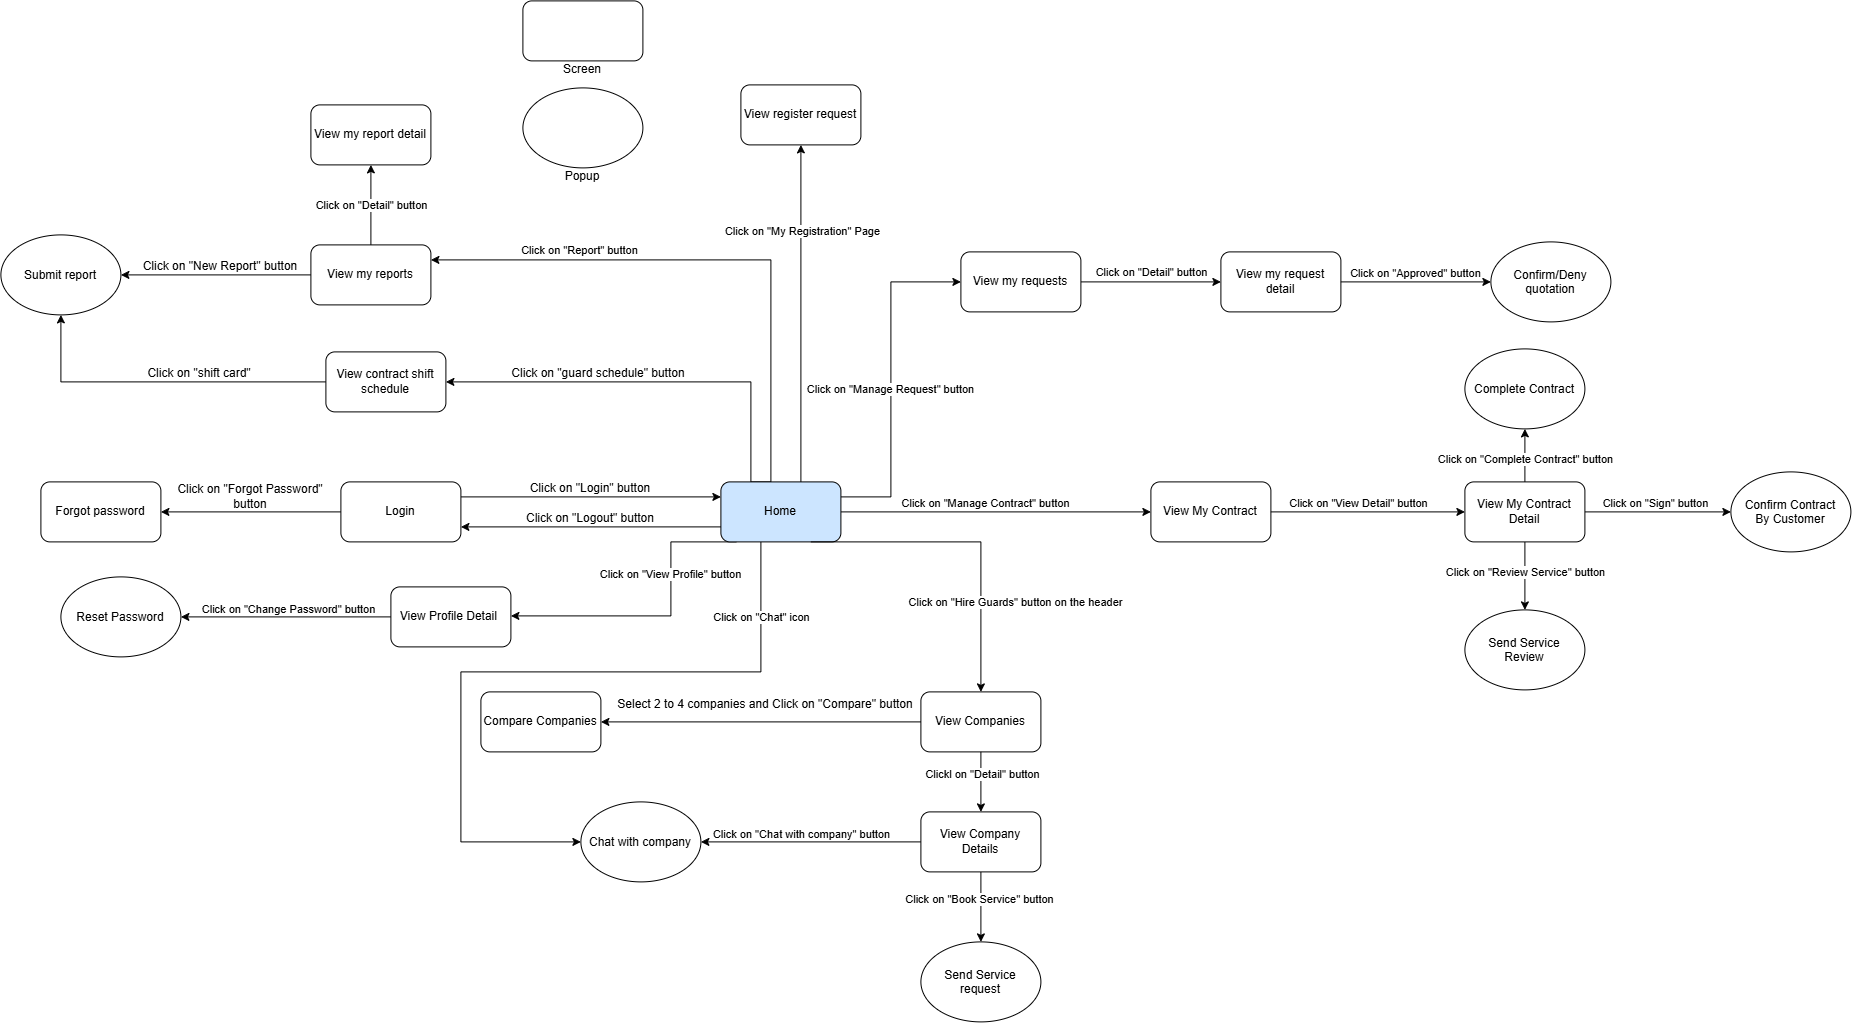

The diagram above was exported from draw.io. Its source (the exported page's mxGraphModel, read from the mxfile embedded in the PNG):
<mxGraphModel dx="1557" dy="1103" grid="1" gridSize="10" guides="1" tooltips="1" connect="1" arrows="1" fold="1" page="1" pageScale="1" pageWidth="1100" pageHeight="850" math="0" shadow="0">
  <root>
    <mxCell id="0" />
    <mxCell id="1" parent="0" />
    <mxCell id="2" edge="1" parent="1" style="edgeStyle=orthogonalEdgeStyle;rounded=0;orthogonalLoop=1;jettySize=auto;html=1;exitX=0.5;exitY=0;exitDx=0;exitDy=0;entryX=0.5;entryY=1;entryDx=0;entryDy=0;">
      <mxGeometry relative="1" as="geometry">
        <mxPoint x="1140" y="599.9999999999998" as="sourcePoint" />
        <mxPoint x="1140" y="263" as="targetPoint" />
      </mxGeometry>
    </mxCell>
    <mxCell id="3" connectable="0" parent="2" style="edgeLabel;html=1;align=center;verticalAlign=middle;resizable=0;points=[];" value="Click on &quot;My Registration&quot; Page" vertex="1">
      <mxGeometry relative="1" x="0.49" y="-1" as="geometry">
        <mxPoint as="offset" />
      </mxGeometry>
    </mxCell>
    <mxCell id="4" edge="1" parent="1" source="15" style="edgeStyle=orthogonalEdgeStyle;rounded=0;orthogonalLoop=1;jettySize=auto;html=1;exitX=1;exitY=0.5;exitDx=0;exitDy=0;entryX=0;entryY=0.5;entryDx=0;entryDy=0;" target="46">
      <mxGeometry relative="1" as="geometry" />
    </mxCell>
    <mxCell id="5" connectable="0" parent="4" style="edgeLabel;html=1;align=center;verticalAlign=middle;resizable=0;points=[];" value="Click on &quot;Manage Contract&quot; button" vertex="1">
      <mxGeometry relative="1" x="-0.0714" y="6" as="geometry">
        <mxPoint y="-3" as="offset" />
      </mxGeometry>
    </mxCell>
    <mxCell id="6" edge="1" parent="1" style="edgeStyle=orthogonalEdgeStyle;rounded=0;orthogonalLoop=1;jettySize=auto;html=1;exitX=0;exitY=0.75;exitDx=0;exitDy=0;entryX=0;entryY=0.5;entryDx=0;entryDy=0;" target="50">
      <mxGeometry relative="1" as="geometry">
        <Array as="points">
          <mxPoint x="1100" y="790" />
          <mxPoint x="800" y="790" />
          <mxPoint x="800" y="960" />
        </Array>
        <mxPoint x="1100" y="660.0000000000002" as="sourcePoint" />
        <mxPoint x="960" y="975" as="targetPoint" />
      </mxGeometry>
    </mxCell>
    <mxCell id="7" connectable="0" parent="6" style="edgeLabel;html=1;align=center;verticalAlign=middle;resizable=0;points=[];" value="Click on &quot;Chat&quot; icon" vertex="1">
      <mxGeometry relative="1" x="-0.7899" as="geometry">
        <mxPoint as="offset" />
      </mxGeometry>
    </mxCell>
    <mxCell id="8" edge="1" parent="1" source="15" style="edgeStyle=orthogonalEdgeStyle;rounded=0;orthogonalLoop=1;jettySize=auto;html=1;exitX=1;exitY=0.25;exitDx=0;exitDy=0;entryX=0;entryY=0.5;entryDx=0;entryDy=0;" target="53">
      <mxGeometry relative="1" as="geometry">
        <Array as="points">
          <mxPoint x="1230" y="615" />
          <mxPoint x="1230" y="400" />
        </Array>
        <mxPoint x="1230" y="400" as="targetPoint" />
      </mxGeometry>
    </mxCell>
    <mxCell id="9" connectable="0" parent="8" style="edgeLabel;html=1;align=center;verticalAlign=middle;resizable=0;points=[];" value="Click on &quot;Manage Request&quot; button" vertex="1">
      <mxGeometry relative="1" x="-0.0535" y="1" as="geometry">
        <mxPoint as="offset" />
      </mxGeometry>
    </mxCell>
    <mxCell id="10" edge="1" parent="1" source="15" style="edgeStyle=orthogonalEdgeStyle;rounded=0;orthogonalLoop=1;jettySize=auto;html=1;exitX=0.128;exitY=0.967;exitDx=0;exitDy=0;entryX=1;entryY=0.5;entryDx=0;entryDy=0;exitPerimeter=0;" target="61">
      <mxGeometry relative="1" as="geometry">
        <Array as="points">
          <mxPoint x="1075.42" y="660" />
          <mxPoint x="1010" y="660" />
          <mxPoint x="1010" y="734" />
        </Array>
      </mxGeometry>
    </mxCell>
    <mxCell id="11" connectable="0" parent="10" style="edgeLabel;html=1;align=center;verticalAlign=middle;resizable=0;points=[];" value="Click on &quot;View Profile&quot; button" vertex="1">
      <mxGeometry relative="1" x="-0.4121" y="-1" as="geometry">
        <mxPoint y="11" as="offset" />
      </mxGeometry>
    </mxCell>
    <mxCell id="12" edge="1" parent="1" source="15" style="edgeStyle=orthogonalEdgeStyle;rounded=0;orthogonalLoop=1;jettySize=auto;html=1;exitX=0;exitY=0.75;exitDx=0;exitDy=0;entryX=1;entryY=0.75;entryDx=0;entryDy=0;" target="65">
      <mxGeometry relative="1" as="geometry" />
    </mxCell>
    <mxCell id="13" edge="1" parent="1" source="15" style="edgeStyle=orthogonalEdgeStyle;rounded=0;orthogonalLoop=1;jettySize=auto;html=1;exitX=0.25;exitY=0;exitDx=0;exitDy=0;entryX=1;entryY=0.25;entryDx=0;entryDy=0;" target="19">
      <mxGeometry relative="1" as="geometry">
        <Array as="points">
          <mxPoint x="1110.06" y="599.94" />
          <mxPoint x="1110.06" y="378.06" />
        </Array>
      </mxGeometry>
    </mxCell>
    <mxCell id="14" edge="1" parent="1" source="15" style="edgeStyle=orthogonalEdgeStyle;rounded=0;orthogonalLoop=1;jettySize=auto;html=1;exitX=0.25;exitY=0;exitDx=0;exitDy=0;entryX=1;entryY=0.5;entryDx=0;entryDy=0;" target="72">
      <mxGeometry relative="1" as="geometry" />
    </mxCell>
    <mxCell id="15" parent="1" style="rounded=1;whiteSpace=wrap;html=1;fillColor=#CCE5FF;" value="Home" vertex="1">
      <mxGeometry height="60" width="120" x="1060" y="600" as="geometry" />
    </mxCell>
    <mxCell id="16" edge="1" parent="1" source="19" style="edgeStyle=orthogonalEdgeStyle;rounded=0;orthogonalLoop=1;jettySize=auto;html=1;exitX=0;exitY=0.5;exitDx=0;exitDy=0;entryX=1;entryY=0.5;entryDx=0;entryDy=0;" target="32">
      <mxGeometry relative="1" as="geometry" />
    </mxCell>
    <mxCell id="17" edge="1" parent="1" source="19" style="edgeStyle=orthogonalEdgeStyle;rounded=0;orthogonalLoop=1;jettySize=auto;html=1;exitX=0.5;exitY=0;exitDx=0;exitDy=0;entryX=0.5;entryY=1;entryDx=0;entryDy=0;" target="31">
      <mxGeometry relative="1" as="geometry" />
    </mxCell>
    <mxCell id="18" connectable="0" parent="17" style="edgeLabel;html=1;align=center;verticalAlign=middle;resizable=0;points=[];" value="Click on &quot;Detail&quot; button" vertex="1">
      <mxGeometry relative="1" x="0.019" as="geometry">
        <mxPoint as="offset" />
      </mxGeometry>
    </mxCell>
    <mxCell id="19" parent="1" style="rounded=1;whiteSpace=wrap;html=1;" value="&lt;div&gt;View my reports&lt;/div&gt;" vertex="1">
      <mxGeometry height="60" width="120" x="650" y="363" as="geometry" />
    </mxCell>
    <mxCell id="20" edge="1" parent="1" source="21" style="edgeStyle=orthogonalEdgeStyle;rounded=0;orthogonalLoop=1;jettySize=auto;html=1;exitX=0;exitY=0.5;exitDx=0;exitDy=0;entryX=1;entryY=0.5;entryDx=0;entryDy=0;" target="47">
      <mxGeometry relative="1" as="geometry" />
    </mxCell>
    <mxCell id="21" parent="1" style="rounded=1;whiteSpace=wrap;html=1;" value="View Companies" vertex="1">
      <mxGeometry height="60" width="120" x="1260" y="810" as="geometry" />
    </mxCell>
    <mxCell id="22" edge="1" parent="1" source="15" style="endArrow=classic;html=1;rounded=0;exitX=0.75;exitY=1;exitDx=0;exitDy=0;entryX=0.5;entryY=0;entryDx=0;entryDy=0;" target="21" value="">
      <mxGeometry height="50" relative="1" width="50" as="geometry">
        <Array as="points">
          <mxPoint x="1320" y="660" />
        </Array>
        <mxPoint x="1080" y="660" as="sourcePoint" />
        <mxPoint x="1080" y="754.95" as="targetPoint" />
      </mxGeometry>
    </mxCell>
    <mxCell id="23" connectable="0" parent="22" style="edgeLabel;html=1;align=center;verticalAlign=middle;resizable=0;points=[];" value="Click on &quot;Hire Guards&quot; button on the header" vertex="1">
      <mxGeometry relative="1" x="-0.2658" y="1" as="geometry">
        <mxPoint x="87" y="61" as="offset" />
      </mxGeometry>
    </mxCell>
    <mxCell id="24" edge="1" parent="1" source="28" style="edgeStyle=orthogonalEdgeStyle;rounded=0;orthogonalLoop=1;jettySize=auto;html=1;exitX=0.5;exitY=1;exitDx=0;exitDy=0;entryX=0.5;entryY=0;entryDx=0;entryDy=0;" target="35">
      <mxGeometry relative="1" as="geometry" />
    </mxCell>
    <mxCell id="25" connectable="0" parent="24" style="edgeLabel;html=1;align=center;verticalAlign=middle;resizable=0;points=[];" value="Click on &quot;Book Service&quot; button" vertex="1">
      <mxGeometry relative="1" x="-0.2231" y="-2" as="geometry">
        <mxPoint as="offset" />
      </mxGeometry>
    </mxCell>
    <mxCell id="26" edge="1" parent="1" source="28" style="edgeStyle=orthogonalEdgeStyle;rounded=0;orthogonalLoop=1;jettySize=auto;html=1;exitX=0;exitY=0.5;exitDx=0;exitDy=0;entryX=1;entryY=0.5;entryDx=0;entryDy=0;" target="50">
      <mxGeometry relative="1" as="geometry" />
    </mxCell>
    <mxCell id="27" connectable="0" parent="26" style="edgeLabel;html=1;align=center;verticalAlign=middle;resizable=0;points=[];" value="Click on &quot;Chat with company&quot; button" vertex="1">
      <mxGeometry relative="1" x="0.0958" y="-8" as="geometry">
        <mxPoint as="offset" />
      </mxGeometry>
    </mxCell>
    <mxCell id="28" parent="1" style="rounded=1;whiteSpace=wrap;html=1;" value="View Company Details" vertex="1">
      <mxGeometry height="60" width="120" x="1260" y="930" as="geometry" />
    </mxCell>
    <mxCell id="29" edge="1" parent="1" source="21" style="endArrow=classic;html=1;rounded=0;exitX=0.5;exitY=1;exitDx=0;exitDy=0;" target="28" value="">
      <mxGeometry height="50" relative="1" width="50" as="geometry">
        <mxPoint x="1200" y="980" as="sourcePoint" />
        <mxPoint x="1250" y="930" as="targetPoint" />
      </mxGeometry>
    </mxCell>
    <mxCell id="30" connectable="0" parent="29" style="edgeLabel;html=1;align=center;verticalAlign=middle;resizable=0;points=[];" value="Clickl on &quot;Detail&quot; button" vertex="1">
      <mxGeometry relative="1" x="-0.2831" y="1" as="geometry">
        <mxPoint as="offset" />
      </mxGeometry>
    </mxCell>
    <mxCell id="31" parent="1" style="rounded=1;whiteSpace=wrap;html=1;" value="&lt;div&gt;View my report detail&lt;/div&gt;" vertex="1">
      <mxGeometry height="60" width="120" x="650" y="223" as="geometry" />
    </mxCell>
    <mxCell id="32" parent="1" style="ellipse;whiteSpace=wrap;html=1;shapeInside=1;" value="Submit report&lt;div&gt;&lt;br&gt;&lt;/div&gt;" vertex="1">
      <mxGeometry height="80" width="120" x="340" y="353" as="geometry" />
    </mxCell>
    <mxCell id="33" parent="1" style="rounded=1;whiteSpace=wrap;html=1;" value="&lt;div&gt;View register request&lt;/div&gt;" vertex="1">
      <mxGeometry height="60" width="120" x="1080" y="203" as="geometry" />
    </mxCell>
    <mxCell id="34" parent="1" style="text;html=1;whiteSpace=wrap;strokeColor=none;fillColor=none;align=center;verticalAlign=middle;rounded=0;" value="Click on &quot;New Report&quot; button" vertex="1">
      <mxGeometry height="30" width="160" x="480" y="370" as="geometry" />
    </mxCell>
    <mxCell id="35" parent="1" style="ellipse;whiteSpace=wrap;html=1;shapeInside=1;" value="Send Service request&lt;div&gt;&lt;br&gt;&lt;/div&gt;" vertex="1">
      <mxGeometry height="80" width="120" x="1260" y="1060" as="geometry" />
    </mxCell>
    <mxCell id="36" edge="1" parent="1" source="42" style="edgeStyle=orthogonalEdgeStyle;rounded=0;orthogonalLoop=1;jettySize=auto;html=1;exitX=1;exitY=0.5;exitDx=0;exitDy=0;entryX=0;entryY=0.5;entryDx=0;entryDy=0;" target="43">
      <mxGeometry relative="1" as="geometry" />
    </mxCell>
    <mxCell id="37" connectable="0" parent="36" style="edgeLabel;html=1;align=center;verticalAlign=middle;resizable=0;points=[];" value="Click on &quot;Sign&quot; button" vertex="1">
      <mxGeometry relative="1" x="-0.0411" y="9" as="geometry">
        <mxPoint as="offset" />
      </mxGeometry>
    </mxCell>
    <mxCell id="38" edge="1" parent="1" source="42" style="edgeStyle=orthogonalEdgeStyle;rounded=0;orthogonalLoop=1;jettySize=auto;html=1;exitX=0.5;exitY=0;exitDx=0;exitDy=0;entryX=0.5;entryY=1;entryDx=0;entryDy=0;" target="49">
      <mxGeometry relative="1" as="geometry" />
    </mxCell>
    <mxCell id="39" connectable="0" parent="38" style="edgeLabel;html=1;align=center;verticalAlign=middle;resizable=0;points=[];" value="Click on &quot;Complete Contract&quot; button" vertex="1">
      <mxGeometry relative="1" x="-0.1482" as="geometry">
        <mxPoint as="offset" />
      </mxGeometry>
    </mxCell>
    <mxCell id="40" edge="1" parent="1" source="42" style="edgeStyle=orthogonalEdgeStyle;rounded=0;orthogonalLoop=1;jettySize=auto;html=1;exitX=0.5;exitY=1;exitDx=0;exitDy=0;entryX=0.5;entryY=0;entryDx=0;entryDy=0;" target="58">
      <mxGeometry relative="1" as="geometry" />
    </mxCell>
    <mxCell id="41" connectable="0" parent="40" style="edgeLabel;html=1;align=center;verticalAlign=middle;resizable=0;points=[];" value="Click on &quot;Review Service&quot; button" vertex="1">
      <mxGeometry relative="1" x="-0.141" as="geometry">
        <mxPoint as="offset" />
      </mxGeometry>
    </mxCell>
    <mxCell id="42" parent="1" style="rounded=1;whiteSpace=wrap;html=1;" value="&lt;div&gt;View My Contract Detail&lt;/div&gt;" vertex="1">
      <mxGeometry height="60" width="120" x="1804" y="600" as="geometry" />
    </mxCell>
    <mxCell id="43" parent="1" style="ellipse;whiteSpace=wrap;html=1;shapeInside=1;" value="Confirm Contract By Customer&lt;div&gt;&lt;br&gt;&lt;/div&gt;" vertex="1">
      <mxGeometry height="80" width="120" x="2070" y="590" as="geometry" />
    </mxCell>
    <mxCell id="44" edge="1" parent="1" source="46" style="edgeStyle=orthogonalEdgeStyle;rounded=0;orthogonalLoop=1;jettySize=auto;html=1;exitX=1;exitY=0.5;exitDx=0;exitDy=0;entryX=0;entryY=0.5;entryDx=0;entryDy=0;" target="42">
      <mxGeometry relative="1" as="geometry" />
    </mxCell>
    <mxCell id="45" connectable="0" parent="44" style="edgeLabel;html=1;align=center;verticalAlign=middle;resizable=0;points=[];" value="Click on &quot;View Detail&quot; button" vertex="1">
      <mxGeometry relative="1" x="-0.1134" y="9" as="geometry">
        <mxPoint as="offset" />
      </mxGeometry>
    </mxCell>
    <mxCell id="46" parent="1" style="rounded=1;whiteSpace=wrap;html=1;" value="&lt;div&gt;View My Contract&lt;/div&gt;" vertex="1">
      <mxGeometry height="60" width="120" x="1490" y="600" as="geometry" />
    </mxCell>
    <mxCell id="47" parent="1" style="rounded=1;whiteSpace=wrap;html=1;" value="Compare Companies" vertex="1">
      <mxGeometry height="60" width="120" x="820" y="810" as="geometry" />
    </mxCell>
    <mxCell id="48" parent="1" style="text;html=1;whiteSpace=wrap;strokeColor=none;fillColor=none;align=center;verticalAlign=middle;rounded=0;" value="Select 2 to 4 companies and Click on &quot;Compare&quot; button" vertex="1">
      <mxGeometry height="30" width="370" x="920" y="808" as="geometry" />
    </mxCell>
    <mxCell id="49" parent="1" style="ellipse;whiteSpace=wrap;html=1;shapeInside=1;" value="Complete Contract&lt;div&gt;&lt;br&gt;&lt;/div&gt;" vertex="1">
      <mxGeometry height="80" width="120" x="1804" y="467" as="geometry" />
    </mxCell>
    <mxCell id="50" parent="1" style="ellipse;whiteSpace=wrap;html=1;shapeInside=1;" value="Chat with company&lt;div&gt;&lt;br&gt;&lt;/div&gt;" vertex="1">
      <mxGeometry height="80" width="120" x="920" y="920" as="geometry" />
    </mxCell>
    <mxCell id="51" edge="1" parent="1" source="53" style="edgeStyle=orthogonalEdgeStyle;rounded=0;orthogonalLoop=1;jettySize=auto;html=1;exitX=1;exitY=0.5;exitDx=0;exitDy=0;entryX=0;entryY=0.5;entryDx=0;entryDy=0;" target="56">
      <mxGeometry relative="1" as="geometry" />
    </mxCell>
    <mxCell id="52" connectable="0" parent="51" style="edgeLabel;html=1;align=center;verticalAlign=middle;resizable=0;points=[];" value="Click on &quot;Detail&quot; button" vertex="1">
      <mxGeometry relative="1" x="-0.0194" y="6" as="geometry">
        <mxPoint x="1" y="-4" as="offset" />
      </mxGeometry>
    </mxCell>
    <mxCell id="53" parent="1" style="rounded=1;whiteSpace=wrap;html=1;" value="&lt;div&gt;&lt;div&gt;View my requests&lt;/div&gt;&lt;/div&gt;" vertex="1">
      <mxGeometry height="60" width="120" x="1300" y="370" as="geometry" />
    </mxCell>
    <mxCell id="54" edge="1" parent="1" source="56" style="edgeStyle=orthogonalEdgeStyle;rounded=0;orthogonalLoop=1;jettySize=auto;html=1;exitX=1;exitY=0.5;exitDx=0;exitDy=0;entryX=0;entryY=0.5;entryDx=0;entryDy=0;" target="57">
      <mxGeometry relative="1" as="geometry" />
    </mxCell>
    <mxCell id="55" connectable="0" parent="54" style="edgeLabel;html=1;align=center;verticalAlign=middle;resizable=0;points=[];" value="Click on &quot;Approved&quot; button" vertex="1">
      <mxGeometry relative="1" x="-0.0323" y="9" as="geometry">
        <mxPoint as="offset" />
      </mxGeometry>
    </mxCell>
    <mxCell id="56" parent="1" style="rounded=1;whiteSpace=wrap;html=1;" value="&lt;div&gt;View my request detail&lt;/div&gt;" vertex="1">
      <mxGeometry height="60" width="120" x="1560" y="370" as="geometry" />
    </mxCell>
    <mxCell id="57" parent="1" style="ellipse;whiteSpace=wrap;html=1;shapeInside=1;" value="Confirm/Deny&lt;br&gt;quotation" vertex="1">
      <mxGeometry height="80" width="120" x="1830" y="360" as="geometry" />
    </mxCell>
    <mxCell id="58" parent="1" style="ellipse;whiteSpace=wrap;html=1;shapeInside=1;" value="Send Service Review&lt;div&gt;&lt;br/&gt;&lt;/div&gt;" vertex="1">
      <mxGeometry height="80" width="120" x="1804" y="728" as="geometry" />
    </mxCell>
    <mxCell id="59" edge="1" parent="1" source="61" style="edgeStyle=orthogonalEdgeStyle;rounded=0;orthogonalLoop=1;jettySize=auto;html=1;exitX=0;exitY=0.5;exitDx=0;exitDy=0;entryX=1;entryY=0.5;entryDx=0;entryDy=0;" target="62">
      <mxGeometry relative="1" as="geometry" />
    </mxCell>
    <mxCell id="60" connectable="0" parent="59" style="edgeLabel;html=1;align=center;verticalAlign=middle;resizable=0;points=[];" value="Click on &quot;Change Password&quot; button" vertex="1">
      <mxGeometry relative="1" x="-0.0211" y="2" as="geometry">
        <mxPoint y="-10" as="offset" />
      </mxGeometry>
    </mxCell>
    <mxCell id="61" parent="1" style="rounded=1;whiteSpace=wrap;html=1;" value="&lt;div&gt;&lt;div&gt;View Profile Detail&amp;nbsp;&lt;/div&gt;&lt;/div&gt;" vertex="1">
      <mxGeometry height="60" width="120" x="729.9999999999999" y="705" as="geometry" />
    </mxCell>
    <mxCell id="62" parent="1" style="ellipse;whiteSpace=wrap;html=1;shapeInside=1;" value="Reset Password" vertex="1">
      <mxGeometry height="80" width="120" x="400" y="695" as="geometry" />
    </mxCell>
    <mxCell id="63" edge="1" parent="1" source="65" style="edgeStyle=orthogonalEdgeStyle;rounded=0;orthogonalLoop=1;jettySize=auto;html=1;exitX=1;exitY=0.25;exitDx=0;exitDy=0;entryX=0;entryY=0.25;entryDx=0;entryDy=0;" target="15">
      <mxGeometry relative="1" as="geometry" />
    </mxCell>
    <mxCell id="64" edge="1" parent="1" source="65" style="edgeStyle=orthogonalEdgeStyle;rounded=0;orthogonalLoop=1;jettySize=auto;html=1;exitX=0;exitY=0.5;exitDx=0;exitDy=0;entryX=1;entryY=0.5;entryDx=0;entryDy=0;" target="68">
      <mxGeometry relative="1" as="geometry" />
    </mxCell>
    <mxCell id="65" parent="1" style="rounded=1;whiteSpace=wrap;html=1;" value="&lt;div&gt;Login&lt;/div&gt;" vertex="1">
      <mxGeometry height="60" width="120" x="680" y="600" as="geometry" />
    </mxCell>
    <mxCell id="66" parent="1" style="text;html=1;whiteSpace=wrap;strokeColor=none;fillColor=none;align=center;verticalAlign=middle;rounded=0;" value="Click on &quot;Login&quot; button" vertex="1">
      <mxGeometry height="30" width="150" x="855" y="592" as="geometry" />
    </mxCell>
    <mxCell id="67" parent="1" style="text;html=1;whiteSpace=wrap;strokeColor=none;fillColor=none;align=center;verticalAlign=middle;rounded=0;" value="Click on &quot;Logout&quot; button" vertex="1">
      <mxGeometry height="30" width="140" x="860" y="622" as="geometry" />
    </mxCell>
    <mxCell id="68" parent="1" style="rounded=1;whiteSpace=wrap;html=1;" value="&lt;div&gt;Forgot password&lt;/div&gt;" vertex="1">
      <mxGeometry height="60" width="120" x="380" y="600" as="geometry" />
    </mxCell>
    <mxCell id="69" parent="1" style="text;html=1;whiteSpace=wrap;strokeColor=none;fillColor=none;align=center;verticalAlign=middle;rounded=0;" value="Click on &quot;Forgot Password&quot; button" vertex="1">
      <mxGeometry height="30" width="150" x="515" y="600" as="geometry" />
    </mxCell>
    <mxCell id="70" connectable="0" parent="1" style="edgeLabel;html=1;align=center;verticalAlign=middle;resizable=0;points=[];" value="Click on &quot;Report&quot; button" vertex="1">
      <mxGeometry x="918" y="368" as="geometry" />
    </mxCell>
    <mxCell id="71" edge="1" parent="1" source="72" style="edgeStyle=orthogonalEdgeStyle;rounded=0;orthogonalLoop=1;jettySize=auto;html=1;exitX=0;exitY=0.5;exitDx=0;exitDy=0;entryX=0.5;entryY=1;entryDx=0;entryDy=0;" target="32">
      <mxGeometry relative="1" as="geometry" />
    </mxCell>
    <mxCell id="72" parent="1" style="rounded=1;whiteSpace=wrap;html=1;" value="View contract shift schedule" vertex="1">
      <mxGeometry height="60" width="120" x="665" y="470" as="geometry" />
    </mxCell>
    <mxCell id="73" parent="1" style="text;html=1;whiteSpace=wrap;strokeColor=none;fillColor=none;align=center;verticalAlign=middle;rounded=0;" value="Click on &quot;guard schedule&quot; button" vertex="1">
      <mxGeometry height="30" width="180" x="848" y="477" as="geometry" />
    </mxCell>
    <mxCell id="74" parent="1" style="text;html=1;whiteSpace=wrap;strokeColor=none;fillColor=none;align=center;verticalAlign=middle;rounded=0;" value="Click on &quot;shift card&quot;" vertex="1">
      <mxGeometry height="30" width="110" x="484" y="477" as="geometry" />
    </mxCell>
    <mxCell id="75" parent="1" style="rounded=1;whiteSpace=wrap;html=1;" value="" vertex="1">
      <mxGeometry height="60" width="120" x="862" y="119" as="geometry" />
    </mxCell>
    <mxCell id="76" parent="1" style="ellipse;whiteSpace=wrap;html=1;shapeInside=1;" value="" vertex="1">
      <mxGeometry height="80" width="120" x="862" y="206" as="geometry" />
    </mxCell>
    <mxCell id="77" parent="1" style="text;html=1;whiteSpace=wrap;strokeColor=none;fillColor=none;align=center;verticalAlign=middle;rounded=0;" value="Screen" vertex="1">
      <mxGeometry height="30" width="60" x="892" y="173" as="geometry" />
    </mxCell>
    <mxCell id="78" parent="1" style="text;html=1;whiteSpace=wrap;strokeColor=none;fillColor=none;align=center;verticalAlign=middle;rounded=0;" value="Popup" vertex="1">
      <mxGeometry height="30" width="60" x="892" y="280" as="geometry" />
    </mxCell>
  </root>
</mxGraphModel>